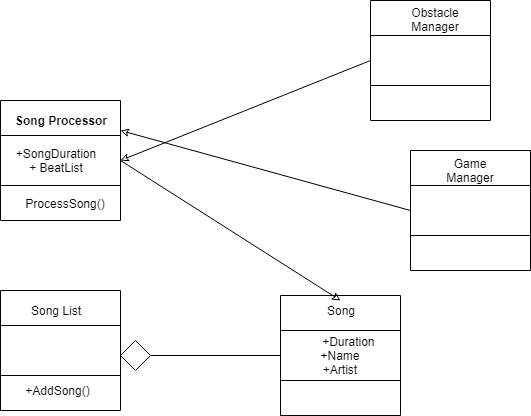

The diagram above was exported from draw.io. Its source (the exported page's mxGraphModel, read from the mxfile embedded in the PNG):
<mxGraphModel dx="834" dy="522" grid="1" gridSize="10" guides="1" tooltips="1" connect="1" arrows="1" fold="1" page="1" pageScale="1" pageWidth="850" pageHeight="1100" math="0" shadow="0">
  <root>
    <mxCell id="0" />
    <mxCell id="1" parent="0" />
    <mxCell id="W2qcjz-tv8dFDYuZDM7g-4" value="" style="shape=process;whiteSpace=wrap;html=1;backgroundOutline=1;direction=south;size=0.2916666666666667;" parent="1" vertex="1">
      <mxGeometry x="160" y="120" width="120" height="120" as="geometry" />
    </mxCell>
    <mxCell id="W2qcjz-tv8dFDYuZDM7g-5" value="&lt;b&gt;Song Processor&lt;br&gt;&lt;/b&gt;" style="text;html=1;strokeColor=none;fillColor=none;align=center;verticalAlign=middle;whiteSpace=wrap;rounded=0;" parent="1" vertex="1">
      <mxGeometry x="170" y="130" width="100" height="20" as="geometry" />
    </mxCell>
    <mxCell id="W2qcjz-tv8dFDYuZDM7g-6" value="&lt;div&gt;+SongDuration&lt;/div&gt;&lt;div&gt;+ BeatList&lt;br&gt;&lt;/div&gt;" style="text;html=1;strokeColor=none;fillColor=none;align=center;verticalAlign=middle;whiteSpace=wrap;rounded=0;" parent="1" vertex="1">
      <mxGeometry x="170" y="170" width="90" height="20" as="geometry" />
    </mxCell>
    <mxCell id="W2qcjz-tv8dFDYuZDM7g-7" value="" style="shape=process;whiteSpace=wrap;html=1;backgroundOutline=1;direction=south;size=0.2916666666666667;" parent="1" vertex="1">
      <mxGeometry x="160" y="310" width="120" height="120" as="geometry" />
    </mxCell>
    <mxCell id="W2qcjz-tv8dFDYuZDM7g-8" value="Song List" style="text;html=1;strokeColor=none;fillColor=none;align=center;verticalAlign=middle;whiteSpace=wrap;rounded=0;" parent="1" vertex="1">
      <mxGeometry x="170" y="320" width="90" height="20" as="geometry" />
    </mxCell>
    <mxCell id="W2qcjz-tv8dFDYuZDM7g-9" value="&lt;div&gt;&amp;nbsp;&amp;nbsp;&amp;nbsp;&amp;nbsp; +Duration&lt;/div&gt;&lt;div&gt;+Name&lt;/div&gt;&lt;div&gt;+Artist&lt;br&gt;&lt;/div&gt;" style="shape=process;whiteSpace=wrap;html=1;backgroundOutline=1;direction=south;size=0.2916666666666667;" parent="1" vertex="1">
      <mxGeometry x="440" y="315" width="120" height="120" as="geometry" />
    </mxCell>
    <mxCell id="W2qcjz-tv8dFDYuZDM7g-10" value="Song" style="text;html=1;strokeColor=none;fillColor=none;align=center;verticalAlign=middle;whiteSpace=wrap;rounded=0;" parent="1" vertex="1">
      <mxGeometry x="480" y="320" width="40" height="20" as="geometry" />
    </mxCell>
    <mxCell id="W2qcjz-tv8dFDYuZDM7g-11" value="" style="endArrow=none;html=1;exitX=0.5;exitY=1;exitDx=0;exitDy=0;" parent="1" source="W2qcjz-tv8dFDYuZDM7g-9" target="W2qcjz-tv8dFDYuZDM7g-12" edge="1">
      <mxGeometry width="50" height="50" relative="1" as="geometry">
        <mxPoint x="290" y="380" as="sourcePoint" />
        <mxPoint x="370" y="380" as="targetPoint" />
      </mxGeometry>
    </mxCell>
    <mxCell id="W2qcjz-tv8dFDYuZDM7g-12" value="" style="rhombus;whiteSpace=wrap;html=1;fillColor=#FFFFFF;" parent="1" vertex="1">
      <mxGeometry x="280" y="360" width="30" height="30" as="geometry" />
    </mxCell>
    <mxCell id="W2qcjz-tv8dFDYuZDM7g-14" value="" style="shape=process;whiteSpace=wrap;html=1;backgroundOutline=1;direction=south;size=0.2916666666666667;" parent="1" vertex="1">
      <mxGeometry x="530" y="20" width="120" height="120" as="geometry" />
    </mxCell>
    <mxCell id="W2qcjz-tv8dFDYuZDM7g-15" value="" style="endArrow=classic;html=1;exitX=0.5;exitY=0;exitDx=0;exitDy=0;entryX=0.5;entryY=0;entryDx=0;entryDy=0;strokeColor=#000000;endFill=0;" parent="1" source="W2qcjz-tv8dFDYuZDM7g-4" target="W2qcjz-tv8dFDYuZDM7g-10" edge="1">
      <mxGeometry width="50" height="50" relative="1" as="geometry">
        <mxPoint x="160" y="510" as="sourcePoint" />
        <mxPoint x="210" y="460" as="targetPoint" />
      </mxGeometry>
    </mxCell>
    <mxCell id="W2qcjz-tv8dFDYuZDM7g-16" value="&lt;div&gt;ProcessSong()&lt;/div&gt;&lt;div&gt;&lt;br&gt;&lt;/div&gt;" style="text;html=1;strokeColor=none;fillColor=none;align=center;verticalAlign=middle;whiteSpace=wrap;rounded=0;" parent="1" vertex="1">
      <mxGeometry x="180" y="220" width="90" height="20" as="geometry" />
    </mxCell>
    <mxCell id="W2qcjz-tv8dFDYuZDM7g-17" value="+AddSong()" style="text;html=1;strokeColor=none;fillColor=none;align=center;verticalAlign=middle;whiteSpace=wrap;rounded=0;" parent="1" vertex="1">
      <mxGeometry x="175" y="400" width="85" height="20" as="geometry" />
    </mxCell>
    <mxCell id="W2qcjz-tv8dFDYuZDM7g-18" value="Obstacle Manager" style="text;html=1;strokeColor=none;fillColor=none;align=center;verticalAlign=middle;whiteSpace=wrap;rounded=0;" parent="1" vertex="1">
      <mxGeometry x="550" y="29" width="90" height="20" as="geometry" />
    </mxCell>
    <mxCell id="W2qcjz-tv8dFDYuZDM7g-20" value="" style="endArrow=classic;html=1;exitX=0.5;exitY=1;exitDx=0;exitDy=0;entryX=0.5;entryY=0;entryDx=0;entryDy=0;strokeColor=#000000;endFill=0;" parent="1" source="W2qcjz-tv8dFDYuZDM7g-14" target="W2qcjz-tv8dFDYuZDM7g-4" edge="1">
      <mxGeometry width="50" height="50" relative="1" as="geometry">
        <mxPoint x="340" y="120" as="sourcePoint" />
        <mxPoint x="560" y="260" as="targetPoint" />
      </mxGeometry>
    </mxCell>
    <mxCell id="W2qcjz-tv8dFDYuZDM7g-21" value="" style="shape=process;whiteSpace=wrap;html=1;backgroundOutline=1;direction=south;size=0.2916666666666667;" parent="1" vertex="1">
      <mxGeometry x="570" y="170" width="120" height="120" as="geometry" />
    </mxCell>
    <mxCell id="W2qcjz-tv8dFDYuZDM7g-22" value="" style="endArrow=classic;html=1;exitX=0.5;exitY=1;exitDx=0;exitDy=0;entryX=0.25;entryY=0;entryDx=0;entryDy=0;strokeColor=#000000;endFill=0;" parent="1" source="W2qcjz-tv8dFDYuZDM7g-21" target="W2qcjz-tv8dFDYuZDM7g-4" edge="1">
      <mxGeometry width="50" height="50" relative="1" as="geometry">
        <mxPoint x="540" y="90" as="sourcePoint" />
        <mxPoint x="290" y="190" as="targetPoint" />
      </mxGeometry>
    </mxCell>
    <mxCell id="W2qcjz-tv8dFDYuZDM7g-23" value="Game Manager" style="text;html=1;strokeColor=none;fillColor=none;align=center;verticalAlign=middle;whiteSpace=wrap;rounded=0;" parent="1" vertex="1">
      <mxGeometry x="610" y="180" width="40" height="20" as="geometry" />
    </mxCell>
  </root>
</mxGraphModel>